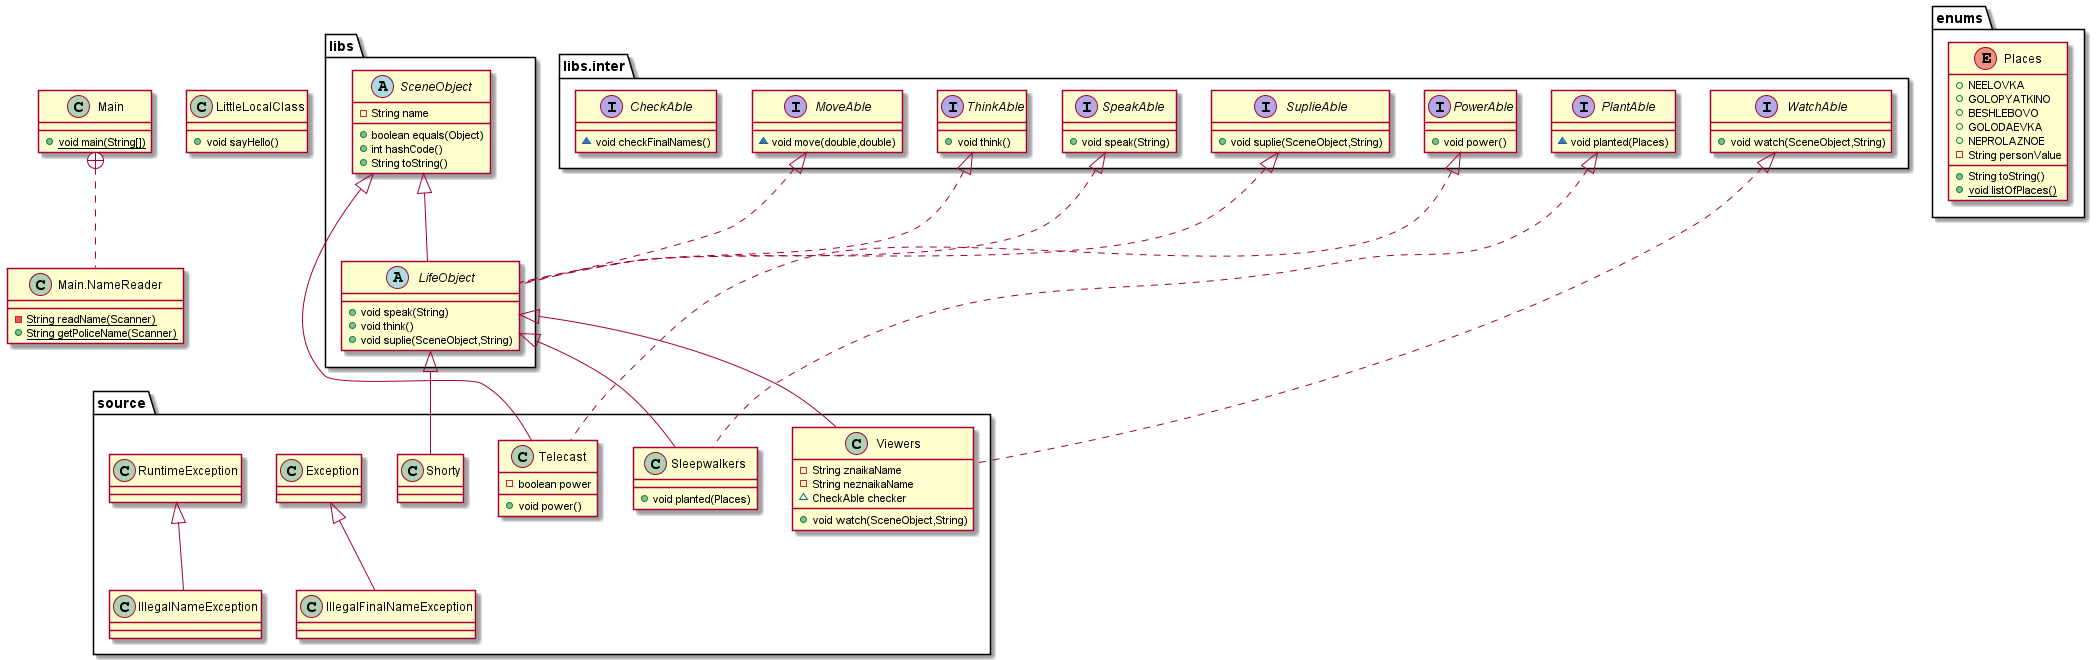

The diagram above was rendered by PlantUML. Its source (embedded in the PNG):
@startuml
interface libs.inter.SpeakAble {
+ void speak(String)
}
class source.Shorty {
}
class source.Telecast {
- boolean power
+ void power()
}
interface libs.inter.PlantAble {
~ void planted(Places)
}
class source.Viewers {
- String znaikaName
- String neznaikaName
~ CheckAble checker
+ void watch(SceneObject,String)
}
interface libs.inter.PowerAble {
+ void power()
}
interface libs.inter.WatchAble {
+ void watch(SceneObject,String)
}
class Main {
+ {static} void main(String[])
}
class Main.NameReader {
- {static} String readName(Scanner)
+ {static} String getPoliceName(Scanner)
}
class LittleLocalClass {
+ void sayHello()
}
interface libs.inter.ThinkAble {
+ void think()
}
class source.IllegalFinalNameException {
}
enum enums.Places {
+  NEELOVKA
+  GOLOPYATKINO
+  BESHLEBOVO
+  GOLODAEVKA
+  NEPROLAZNOE
- String personValue
+ String toString()
+ {static} void listOfPlaces()
}
interface libs.inter.MoveAble {
~ void move(double,double)
}
interface libs.inter.SuplieAble {
+ void suplie(SceneObject,String)
}
class source.IllegalNameException {
}
abstract class libs.LifeObject {
+ void speak(String)
+ void think()
+ void suplie(SceneObject,String)
}
interface libs.inter.CheckAble {
~ void checkFinalNames()
}
abstract class libs.SceneObject {
- String name
+ boolean equals(Object)
+ int hashCode()
+ String toString()
}
class source.Sleepwalkers {
+ void planted(Places)
}


libs.LifeObject <|-- source.Shorty
libs.inter.PowerAble <|.. source.Telecast
libs.SceneObject <|-- source.Telecast
libs.inter.WatchAble <|.. source.Viewers
libs.LifeObject <|-- source.Viewers
Main +.. Main.NameReader
source.Exception <|-- source.IllegalFinalNameException
source.RuntimeException <|-- source.IllegalNameException
libs.inter.SpeakAble <|.. libs.LifeObject
libs.inter.ThinkAble <|.. libs.LifeObject
libs.inter.MoveAble <|.. libs.LifeObject
libs.inter.SuplieAble <|.. libs.LifeObject
libs.SceneObject <|-- libs.LifeObject
libs.inter.PlantAble <|.. source.Sleepwalkers
libs.LifeObject <|-- source.Sleepwalkers
@enduml